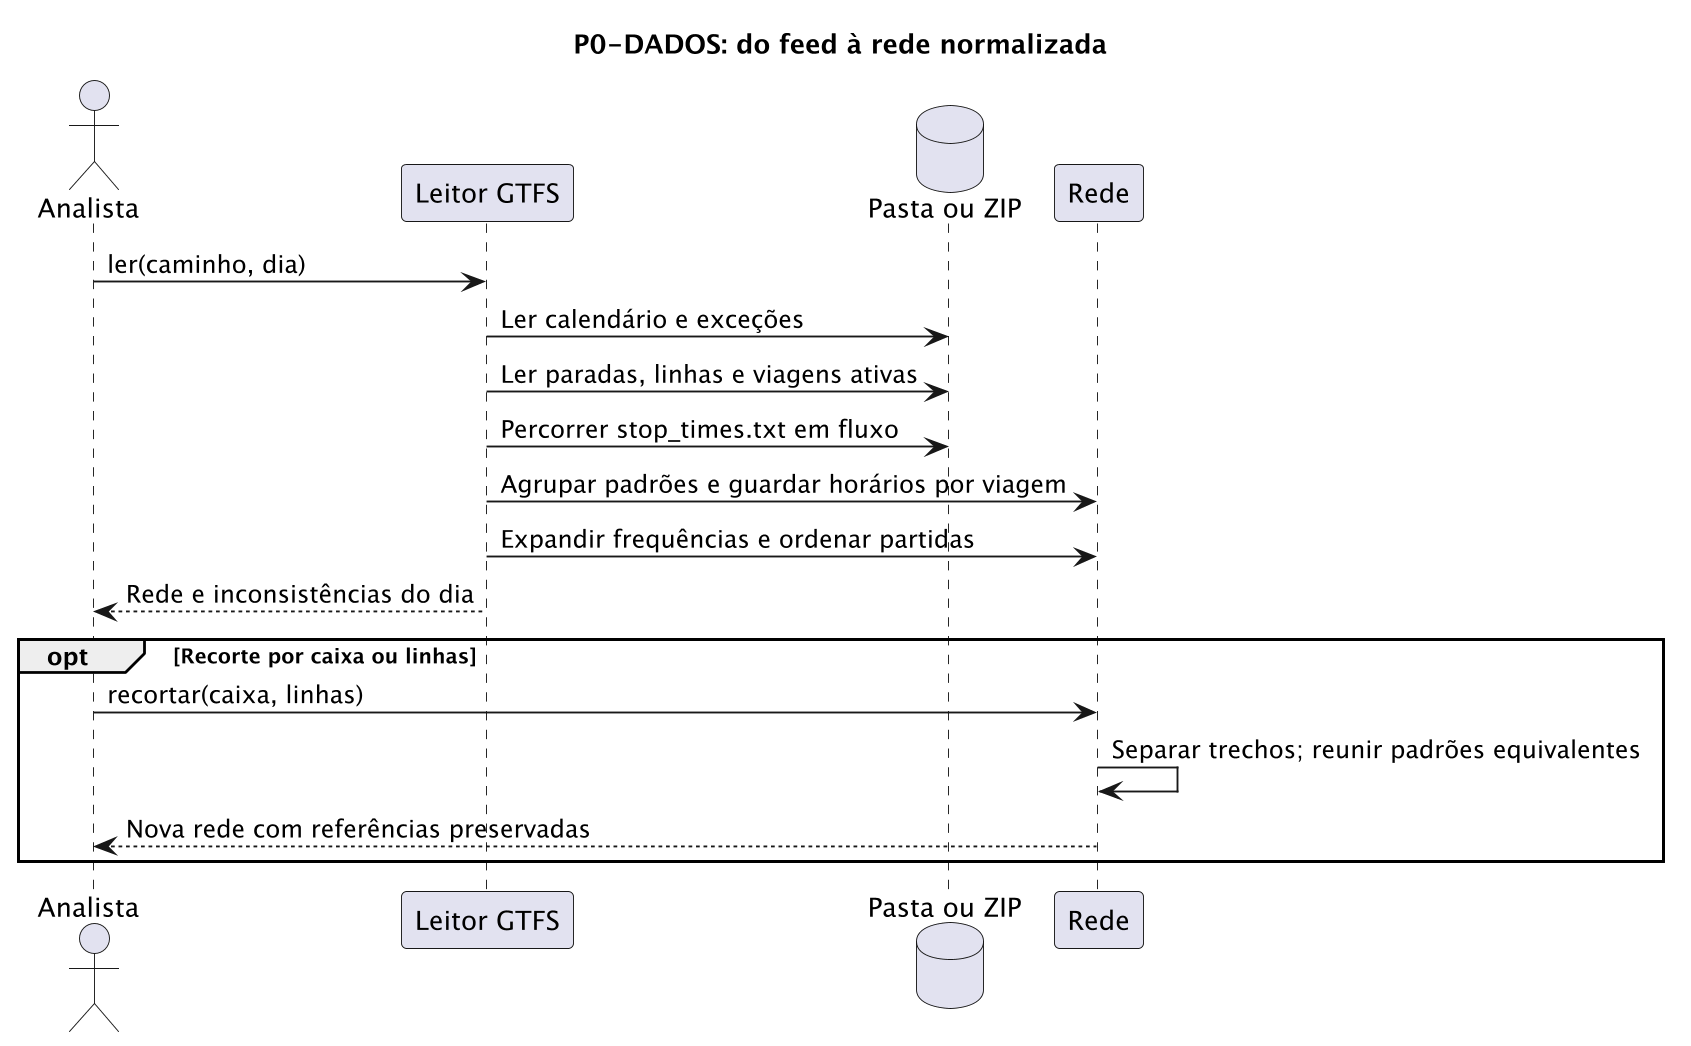

The diagram above was rendered by PlantUML. Its source (embedded in the PNG):
@startuml
title P0-DADOS: do feed à rede normalizada
skinparam dpi 180
actor Analista
participant "Leitor GTFS" as Leitor
database "Pasta ou ZIP" as GTFS
participant Rede
Analista -> Leitor: ler(caminho, dia)
Leitor -> GTFS: Ler calendário e exceções
Leitor -> GTFS: Ler paradas, linhas e viagens ativas
Leitor -> GTFS: Percorrer stop_times.txt em fluxo
Leitor -> Rede: Agrupar padrões e guardar horários por viagem
Leitor -> Rede: Expandir frequências e ordenar partidas
Leitor --> Analista: Rede e inconsistências do dia
opt Recorte por caixa ou linhas
  Analista -> Rede: recortar(caixa, linhas)
  Rede -> Rede: Separar trechos; reunir padrões equivalentes
  Rede --> Analista: Nova rede com referências preservadas
end
@enduml